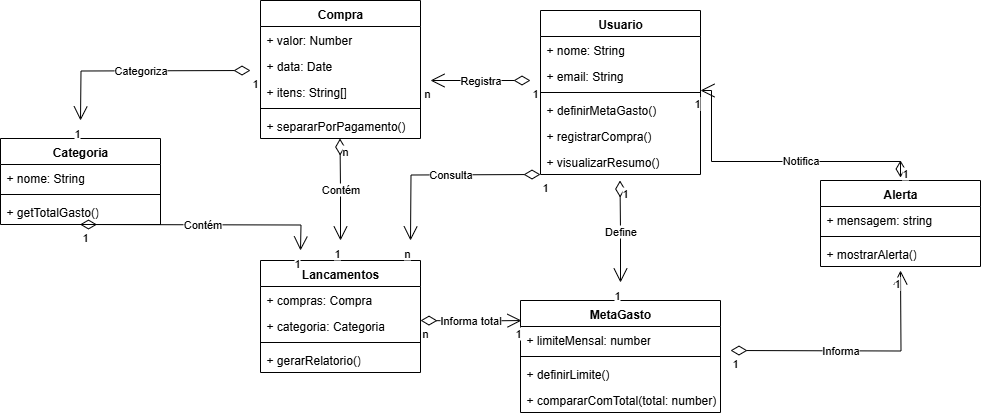

The diagram above was exported from draw.io. Its source (the exported page's mxGraphModel, read from the mxfile embedded in the PNG):
<mxGraphModel dx="1851" dy="586" grid="1" gridSize="10" guides="1" tooltips="1" connect="1" arrows="1" fold="1" page="1" pageScale="1" pageWidth="827" pageHeight="1169" math="0" shadow="0">
  <root>
    <mxCell id="0" />
    <mxCell id="1" parent="0" />
    <mxCell id="NRMkbQXvlmnM3Eh1eaCF-1" value="Compra" style="swimlane;fontStyle=1;align=center;verticalAlign=top;childLayout=stackLayout;horizontal=1;startSize=26;horizontalStack=0;resizeParent=1;resizeParentMax=0;resizeLast=0;collapsible=1;marginBottom=0;whiteSpace=wrap;html=1;" vertex="1" parent="1">
      <mxGeometry x="100" y="30" width="160" height="138" as="geometry" />
    </mxCell>
    <mxCell id="NRMkbQXvlmnM3Eh1eaCF-2" value="+ valor: Number" style="text;strokeColor=none;fillColor=none;align=left;verticalAlign=top;spacingLeft=4;spacingRight=4;overflow=hidden;rotatable=0;points=[[0,0.5],[1,0.5]];portConstraint=eastwest;whiteSpace=wrap;html=1;" vertex="1" parent="NRMkbQXvlmnM3Eh1eaCF-1">
      <mxGeometry y="26" width="160" height="26" as="geometry" />
    </mxCell>
    <mxCell id="NRMkbQXvlmnM3Eh1eaCF-22" value="+ data: Date" style="text;strokeColor=none;fillColor=none;align=left;verticalAlign=top;spacingLeft=4;spacingRight=4;overflow=hidden;rotatable=0;points=[[0,0.5],[1,0.5]];portConstraint=eastwest;whiteSpace=wrap;html=1;" vertex="1" parent="NRMkbQXvlmnM3Eh1eaCF-1">
      <mxGeometry y="52" width="160" height="26" as="geometry" />
    </mxCell>
    <mxCell id="NRMkbQXvlmnM3Eh1eaCF-21" value="+ itens: String[]" style="text;strokeColor=none;fillColor=none;align=left;verticalAlign=top;spacingLeft=4;spacingRight=4;overflow=hidden;rotatable=0;points=[[0,0.5],[1,0.5]];portConstraint=eastwest;whiteSpace=wrap;html=1;" vertex="1" parent="NRMkbQXvlmnM3Eh1eaCF-1">
      <mxGeometry y="78" width="160" height="26" as="geometry" />
    </mxCell>
    <mxCell id="NRMkbQXvlmnM3Eh1eaCF-3" value="" style="line;strokeWidth=1;fillColor=none;align=left;verticalAlign=middle;spacingTop=-1;spacingLeft=3;spacingRight=3;rotatable=0;labelPosition=right;points=[];portConstraint=eastwest;strokeColor=inherit;" vertex="1" parent="NRMkbQXvlmnM3Eh1eaCF-1">
      <mxGeometry y="104" width="160" height="8" as="geometry" />
    </mxCell>
    <mxCell id="NRMkbQXvlmnM3Eh1eaCF-4" value="+ separarPorPagamento()" style="text;strokeColor=none;fillColor=none;align=left;verticalAlign=top;spacingLeft=4;spacingRight=4;overflow=hidden;rotatable=0;points=[[0,0.5],[1,0.5]];portConstraint=eastwest;whiteSpace=wrap;html=1;" vertex="1" parent="NRMkbQXvlmnM3Eh1eaCF-1">
      <mxGeometry y="112" width="160" height="26" as="geometry" />
    </mxCell>
    <mxCell id="NRMkbQXvlmnM3Eh1eaCF-5" value="Lancamentos" style="swimlane;fontStyle=1;align=center;verticalAlign=top;childLayout=stackLayout;horizontal=1;startSize=26;horizontalStack=0;resizeParent=1;resizeParentMax=0;resizeLast=0;collapsible=1;marginBottom=0;whiteSpace=wrap;html=1;" vertex="1" parent="1">
      <mxGeometry x="100" y="290" width="160" height="112" as="geometry" />
    </mxCell>
    <mxCell id="NRMkbQXvlmnM3Eh1eaCF-6" value="+ compras: Compra" style="text;strokeColor=none;fillColor=none;align=left;verticalAlign=top;spacingLeft=4;spacingRight=4;overflow=hidden;rotatable=0;points=[[0,0.5],[1,0.5]];portConstraint=eastwest;whiteSpace=wrap;html=1;" vertex="1" parent="NRMkbQXvlmnM3Eh1eaCF-5">
      <mxGeometry y="26" width="160" height="26" as="geometry" />
    </mxCell>
    <mxCell id="NRMkbQXvlmnM3Eh1eaCF-24" value="+ categoria: Categoria" style="text;strokeColor=none;fillColor=none;align=left;verticalAlign=top;spacingLeft=4;spacingRight=4;overflow=hidden;rotatable=0;points=[[0,0.5],[1,0.5]];portConstraint=eastwest;whiteSpace=wrap;html=1;" vertex="1" parent="NRMkbQXvlmnM3Eh1eaCF-5">
      <mxGeometry y="52" width="160" height="26" as="geometry" />
    </mxCell>
    <mxCell id="NRMkbQXvlmnM3Eh1eaCF-7" value="" style="line;strokeWidth=1;fillColor=none;align=left;verticalAlign=middle;spacingTop=-1;spacingLeft=3;spacingRight=3;rotatable=0;labelPosition=right;points=[];portConstraint=eastwest;strokeColor=inherit;" vertex="1" parent="NRMkbQXvlmnM3Eh1eaCF-5">
      <mxGeometry y="78" width="160" height="8" as="geometry" />
    </mxCell>
    <mxCell id="NRMkbQXvlmnM3Eh1eaCF-8" value="+ gerarRelatorio()" style="text;strokeColor=none;fillColor=none;align=left;verticalAlign=top;spacingLeft=4;spacingRight=4;overflow=hidden;rotatable=0;points=[[0,0.5],[1,0.5]];portConstraint=eastwest;whiteSpace=wrap;html=1;" vertex="1" parent="NRMkbQXvlmnM3Eh1eaCF-5">
      <mxGeometry y="86" width="160" height="26" as="geometry" />
    </mxCell>
    <mxCell id="NRMkbQXvlmnM3Eh1eaCF-9" value="Usuario" style="swimlane;fontStyle=1;align=center;verticalAlign=top;childLayout=stackLayout;horizontal=1;startSize=26;horizontalStack=0;resizeParent=1;resizeParentMax=0;resizeLast=0;collapsible=1;marginBottom=0;whiteSpace=wrap;html=1;" vertex="1" parent="1">
      <mxGeometry x="380" y="40" width="160" height="164" as="geometry" />
    </mxCell>
    <mxCell id="NRMkbQXvlmnM3Eh1eaCF-10" value="+ nome: String" style="text;strokeColor=none;fillColor=none;align=left;verticalAlign=top;spacingLeft=4;spacingRight=4;overflow=hidden;rotatable=0;points=[[0,0.5],[1,0.5]];portConstraint=eastwest;whiteSpace=wrap;html=1;" vertex="1" parent="NRMkbQXvlmnM3Eh1eaCF-9">
      <mxGeometry y="26" width="160" height="26" as="geometry" />
    </mxCell>
    <mxCell id="NRMkbQXvlmnM3Eh1eaCF-25" value="+ email: String" style="text;strokeColor=none;fillColor=none;align=left;verticalAlign=top;spacingLeft=4;spacingRight=4;overflow=hidden;rotatable=0;points=[[0,0.5],[1,0.5]];portConstraint=eastwest;whiteSpace=wrap;html=1;" vertex="1" parent="NRMkbQXvlmnM3Eh1eaCF-9">
      <mxGeometry y="52" width="160" height="26" as="geometry" />
    </mxCell>
    <mxCell id="NRMkbQXvlmnM3Eh1eaCF-11" value="" style="line;strokeWidth=1;fillColor=none;align=left;verticalAlign=middle;spacingTop=-1;spacingLeft=3;spacingRight=3;rotatable=0;labelPosition=right;points=[];portConstraint=eastwest;strokeColor=inherit;" vertex="1" parent="NRMkbQXvlmnM3Eh1eaCF-9">
      <mxGeometry y="78" width="160" height="8" as="geometry" />
    </mxCell>
    <mxCell id="NRMkbQXvlmnM3Eh1eaCF-12" value="+ definirMetaGasto()" style="text;strokeColor=none;fillColor=none;align=left;verticalAlign=top;spacingLeft=4;spacingRight=4;overflow=hidden;rotatable=0;points=[[0,0.5],[1,0.5]];portConstraint=eastwest;whiteSpace=wrap;html=1;" vertex="1" parent="NRMkbQXvlmnM3Eh1eaCF-9">
      <mxGeometry y="86" width="160" height="26" as="geometry" />
    </mxCell>
    <mxCell id="NRMkbQXvlmnM3Eh1eaCF-26" value="+ registrarCompra()" style="text;strokeColor=none;fillColor=none;align=left;verticalAlign=top;spacingLeft=4;spacingRight=4;overflow=hidden;rotatable=0;points=[[0,0.5],[1,0.5]];portConstraint=eastwest;whiteSpace=wrap;html=1;" vertex="1" parent="NRMkbQXvlmnM3Eh1eaCF-9">
      <mxGeometry y="112" width="160" height="26" as="geometry" />
    </mxCell>
    <mxCell id="NRMkbQXvlmnM3Eh1eaCF-27" value="+ visualizarResumo()" style="text;strokeColor=none;fillColor=none;align=left;verticalAlign=top;spacingLeft=4;spacingRight=4;overflow=hidden;rotatable=0;points=[[0,0.5],[1,0.5]];portConstraint=eastwest;whiteSpace=wrap;html=1;" vertex="1" parent="NRMkbQXvlmnM3Eh1eaCF-9">
      <mxGeometry y="138" width="160" height="26" as="geometry" />
    </mxCell>
    <mxCell id="NRMkbQXvlmnM3Eh1eaCF-13" value="MetaGasto" style="swimlane;fontStyle=1;align=center;verticalAlign=top;childLayout=stackLayout;horizontal=1;startSize=26;horizontalStack=0;resizeParent=1;resizeParentMax=0;resizeLast=0;collapsible=1;marginBottom=0;whiteSpace=wrap;html=1;" vertex="1" parent="1">
      <mxGeometry x="360" y="330" width="200" height="112" as="geometry" />
    </mxCell>
    <mxCell id="NRMkbQXvlmnM3Eh1eaCF-14" value="+ limiteMensal: number&lt;div&gt;&lt;br&gt;&lt;/div&gt;" style="text;strokeColor=none;fillColor=none;align=left;verticalAlign=top;spacingLeft=4;spacingRight=4;overflow=hidden;rotatable=0;points=[[0,0.5],[1,0.5]];portConstraint=eastwest;whiteSpace=wrap;html=1;" vertex="1" parent="NRMkbQXvlmnM3Eh1eaCF-13">
      <mxGeometry y="26" width="200" height="26" as="geometry" />
    </mxCell>
    <mxCell id="NRMkbQXvlmnM3Eh1eaCF-15" value="" style="line;strokeWidth=1;fillColor=none;align=left;verticalAlign=middle;spacingTop=-1;spacingLeft=3;spacingRight=3;rotatable=0;labelPosition=right;points=[];portConstraint=eastwest;strokeColor=inherit;" vertex="1" parent="NRMkbQXvlmnM3Eh1eaCF-13">
      <mxGeometry y="52" width="200" height="8" as="geometry" />
    </mxCell>
    <mxCell id="NRMkbQXvlmnM3Eh1eaCF-16" value="+ definirLimite()" style="text;strokeColor=none;fillColor=none;align=left;verticalAlign=top;spacingLeft=4;spacingRight=4;overflow=hidden;rotatable=0;points=[[0,0.5],[1,0.5]];portConstraint=eastwest;whiteSpace=wrap;html=1;" vertex="1" parent="NRMkbQXvlmnM3Eh1eaCF-13">
      <mxGeometry y="60" width="200" height="26" as="geometry" />
    </mxCell>
    <mxCell id="NRMkbQXvlmnM3Eh1eaCF-28" value="+ compararComTotal(total: number)" style="text;strokeColor=none;fillColor=none;align=left;verticalAlign=top;spacingLeft=4;spacingRight=4;overflow=hidden;rotatable=0;points=[[0,0.5],[1,0.5]];portConstraint=eastwest;whiteSpace=wrap;html=1;" vertex="1" parent="NRMkbQXvlmnM3Eh1eaCF-13">
      <mxGeometry y="86" width="200" height="26" as="geometry" />
    </mxCell>
    <mxCell id="NRMkbQXvlmnM3Eh1eaCF-17" value="Alerta&lt;div&gt;&lt;br&gt;&lt;/div&gt;" style="swimlane;fontStyle=1;align=center;verticalAlign=top;childLayout=stackLayout;horizontal=1;startSize=26;horizontalStack=0;resizeParent=1;resizeParentMax=0;resizeLast=0;collapsible=1;marginBottom=0;whiteSpace=wrap;html=1;" vertex="1" parent="1">
      <mxGeometry x="660" y="210" width="160" height="86" as="geometry" />
    </mxCell>
    <mxCell id="NRMkbQXvlmnM3Eh1eaCF-18" value="+ mensagem: string" style="text;strokeColor=none;fillColor=none;align=left;verticalAlign=top;spacingLeft=4;spacingRight=4;overflow=hidden;rotatable=0;points=[[0,0.5],[1,0.5]];portConstraint=eastwest;whiteSpace=wrap;html=1;" vertex="1" parent="NRMkbQXvlmnM3Eh1eaCF-17">
      <mxGeometry y="26" width="160" height="26" as="geometry" />
    </mxCell>
    <mxCell id="NRMkbQXvlmnM3Eh1eaCF-19" value="" style="line;strokeWidth=1;fillColor=none;align=left;verticalAlign=middle;spacingTop=-1;spacingLeft=3;spacingRight=3;rotatable=0;labelPosition=right;points=[];portConstraint=eastwest;strokeColor=inherit;" vertex="1" parent="NRMkbQXvlmnM3Eh1eaCF-17">
      <mxGeometry y="52" width="160" height="8" as="geometry" />
    </mxCell>
    <mxCell id="NRMkbQXvlmnM3Eh1eaCF-20" value="+ mostrarAlerta()" style="text;strokeColor=none;fillColor=none;align=left;verticalAlign=top;spacingLeft=4;spacingRight=4;overflow=hidden;rotatable=0;points=[[0,0.5],[1,0.5]];portConstraint=eastwest;whiteSpace=wrap;html=1;" vertex="1" parent="NRMkbQXvlmnM3Eh1eaCF-17">
      <mxGeometry y="60" width="160" height="26" as="geometry" />
    </mxCell>
    <mxCell id="NRMkbQXvlmnM3Eh1eaCF-29" value="Registra" style="endArrow=open;html=1;endSize=12;startArrow=diamondThin;startSize=14;startFill=0;edgeStyle=orthogonalEdgeStyle;rounded=0;" edge="1" parent="1">
      <mxGeometry relative="1" as="geometry">
        <mxPoint x="370" y="110" as="sourcePoint" />
        <mxPoint x="270" y="110" as="targetPoint" />
      </mxGeometry>
    </mxCell>
    <mxCell id="NRMkbQXvlmnM3Eh1eaCF-30" value="1" style="edgeLabel;resizable=0;html=1;align=left;verticalAlign=top;" connectable="0" vertex="1" parent="NRMkbQXvlmnM3Eh1eaCF-29">
      <mxGeometry x="-1" relative="1" as="geometry" />
    </mxCell>
    <mxCell id="NRMkbQXvlmnM3Eh1eaCF-31" value="n" style="edgeLabel;resizable=0;html=1;align=right;verticalAlign=top;" connectable="0" vertex="1" parent="NRMkbQXvlmnM3Eh1eaCF-29">
      <mxGeometry x="1" relative="1" as="geometry" />
    </mxCell>
    <mxCell id="NRMkbQXvlmnM3Eh1eaCF-32" value="Contém" style="endArrow=open;html=1;endSize=12;startArrow=diamondThin;startSize=14;startFill=0;edgeStyle=orthogonalEdgeStyle;rounded=0;" edge="1" parent="1">
      <mxGeometry relative="1" as="geometry">
        <mxPoint x="179.5" y="168" as="sourcePoint" />
        <mxPoint x="180" y="270" as="targetPoint" />
      </mxGeometry>
    </mxCell>
    <mxCell id="NRMkbQXvlmnM3Eh1eaCF-33" value="n" style="edgeLabel;resizable=0;html=1;align=left;verticalAlign=top;" connectable="0" vertex="1" parent="NRMkbQXvlmnM3Eh1eaCF-32">
      <mxGeometry x="-1" relative="1" as="geometry" />
    </mxCell>
    <mxCell id="NRMkbQXvlmnM3Eh1eaCF-34" value="1" style="edgeLabel;resizable=0;html=1;align=right;verticalAlign=top;" connectable="0" vertex="1" parent="NRMkbQXvlmnM3Eh1eaCF-32">
      <mxGeometry x="1" relative="1" as="geometry" />
    </mxCell>
    <mxCell id="NRMkbQXvlmnM3Eh1eaCF-35" value="Define" style="endArrow=open;html=1;endSize=12;startArrow=diamondThin;startSize=14;startFill=0;edgeStyle=orthogonalEdgeStyle;rounded=0;" edge="1" parent="1">
      <mxGeometry relative="1" as="geometry">
        <mxPoint x="459.5" y="210" as="sourcePoint" />
        <mxPoint x="460" y="312" as="targetPoint" />
      </mxGeometry>
    </mxCell>
    <mxCell id="NRMkbQXvlmnM3Eh1eaCF-36" value="1" style="edgeLabel;resizable=0;html=1;align=left;verticalAlign=top;" connectable="0" vertex="1" parent="NRMkbQXvlmnM3Eh1eaCF-35">
      <mxGeometry x="-1" relative="1" as="geometry" />
    </mxCell>
    <mxCell id="NRMkbQXvlmnM3Eh1eaCF-37" value="1" style="edgeLabel;resizable=0;html=1;align=right;verticalAlign=top;" connectable="0" vertex="1" parent="NRMkbQXvlmnM3Eh1eaCF-35">
      <mxGeometry x="1" relative="1" as="geometry" />
    </mxCell>
    <mxCell id="NRMkbQXvlmnM3Eh1eaCF-38" value="Informa" style="endArrow=open;html=1;endSize=12;startArrow=diamondThin;startSize=14;startFill=0;edgeStyle=orthogonalEdgeStyle;rounded=0;" edge="1" parent="1">
      <mxGeometry x="-0.1235" relative="1" as="geometry">
        <mxPoint x="570" y="380" as="sourcePoint" />
        <mxPoint x="740" y="300" as="targetPoint" />
        <mxPoint as="offset" />
      </mxGeometry>
    </mxCell>
    <mxCell id="NRMkbQXvlmnM3Eh1eaCF-39" value="1" style="edgeLabel;resizable=0;html=1;align=left;verticalAlign=top;" connectable="0" vertex="1" parent="NRMkbQXvlmnM3Eh1eaCF-38">
      <mxGeometry x="-1" relative="1" as="geometry" />
    </mxCell>
    <mxCell id="NRMkbQXvlmnM3Eh1eaCF-40" value="1" style="edgeLabel;resizable=0;html=1;align=right;verticalAlign=top;" connectable="0" vertex="1" parent="NRMkbQXvlmnM3Eh1eaCF-38">
      <mxGeometry x="1" relative="1" as="geometry" />
    </mxCell>
    <mxCell id="NRMkbQXvlmnM3Eh1eaCF-44" value="Notifica" style="endArrow=open;html=1;endSize=12;startArrow=diamondThin;startSize=14;startFill=0;edgeStyle=orthogonalEdgeStyle;rounded=0;" edge="1" parent="1">
      <mxGeometry x="-0.2546" y="-1" relative="1" as="geometry">
        <mxPoint x="740" y="190" as="sourcePoint" />
        <mxPoint x="540" y="120" as="targetPoint" />
        <Array as="points">
          <mxPoint x="740" y="191" />
          <mxPoint x="551" y="191" />
        </Array>
        <mxPoint as="offset" />
      </mxGeometry>
    </mxCell>
    <mxCell id="NRMkbQXvlmnM3Eh1eaCF-45" value="1" style="edgeLabel;resizable=0;html=1;align=left;verticalAlign=top;" connectable="0" vertex="1" parent="NRMkbQXvlmnM3Eh1eaCF-44">
      <mxGeometry x="-1" relative="1" as="geometry" />
    </mxCell>
    <mxCell id="NRMkbQXvlmnM3Eh1eaCF-46" value="1" style="edgeLabel;resizable=0;html=1;align=right;verticalAlign=top;" connectable="0" vertex="1" parent="NRMkbQXvlmnM3Eh1eaCF-44">
      <mxGeometry x="1" relative="1" as="geometry" />
    </mxCell>
    <mxCell id="NRMkbQXvlmnM3Eh1eaCF-50" value="Informa total" style="endArrow=open;html=1;endSize=12;startArrow=diamondThin;startSize=14;startFill=0;edgeStyle=orthogonalEdgeStyle;rounded=0;entryX=0.005;entryY=0.179;entryDx=0;entryDy=0;entryPerimeter=0;" edge="1" parent="1" target="NRMkbQXvlmnM3Eh1eaCF-13">
      <mxGeometry relative="1" as="geometry">
        <mxPoint x="260" y="350" as="sourcePoint" />
        <mxPoint x="350" y="350" as="targetPoint" />
      </mxGeometry>
    </mxCell>
    <mxCell id="NRMkbQXvlmnM3Eh1eaCF-51" value="n" style="edgeLabel;resizable=0;html=1;align=left;verticalAlign=top;" connectable="0" vertex="1" parent="NRMkbQXvlmnM3Eh1eaCF-50">
      <mxGeometry x="-1" relative="1" as="geometry" />
    </mxCell>
    <mxCell id="NRMkbQXvlmnM3Eh1eaCF-52" value="1" style="edgeLabel;resizable=0;html=1;align=right;verticalAlign=top;" connectable="0" vertex="1" parent="NRMkbQXvlmnM3Eh1eaCF-50">
      <mxGeometry x="1" relative="1" as="geometry" />
    </mxCell>
    <mxCell id="NRMkbQXvlmnM3Eh1eaCF-53" value="Consulta" style="endArrow=open;html=1;endSize=12;startArrow=diamondThin;startSize=14;startFill=0;edgeStyle=orthogonalEdgeStyle;rounded=0;" edge="1" parent="1">
      <mxGeometry x="-0.0769" relative="1" as="geometry">
        <mxPoint x="380" y="204" as="sourcePoint" />
        <mxPoint x="250" y="270" as="targetPoint" />
        <mxPoint as="offset" />
      </mxGeometry>
    </mxCell>
    <mxCell id="NRMkbQXvlmnM3Eh1eaCF-54" value="1" style="edgeLabel;resizable=0;html=1;align=left;verticalAlign=top;" connectable="0" vertex="1" parent="NRMkbQXvlmnM3Eh1eaCF-53">
      <mxGeometry x="-1" relative="1" as="geometry" />
    </mxCell>
    <mxCell id="NRMkbQXvlmnM3Eh1eaCF-55" value="n" style="edgeLabel;resizable=0;html=1;align=right;verticalAlign=top;" connectable="0" vertex="1" parent="NRMkbQXvlmnM3Eh1eaCF-53">
      <mxGeometry x="1" relative="1" as="geometry" />
    </mxCell>
    <mxCell id="NRMkbQXvlmnM3Eh1eaCF-56" value="Categoria" style="swimlane;fontStyle=1;align=center;verticalAlign=top;childLayout=stackLayout;horizontal=1;startSize=26;horizontalStack=0;resizeParent=1;resizeParentMax=0;resizeLast=0;collapsible=1;marginBottom=0;whiteSpace=wrap;html=1;" vertex="1" parent="1">
      <mxGeometry x="-160" y="168" width="160" height="86" as="geometry" />
    </mxCell>
    <mxCell id="NRMkbQXvlmnM3Eh1eaCF-57" value="+ nome: String" style="text;strokeColor=none;fillColor=none;align=left;verticalAlign=top;spacingLeft=4;spacingRight=4;overflow=hidden;rotatable=0;points=[[0,0.5],[1,0.5]];portConstraint=eastwest;whiteSpace=wrap;html=1;" vertex="1" parent="NRMkbQXvlmnM3Eh1eaCF-56">
      <mxGeometry y="26" width="160" height="26" as="geometry" />
    </mxCell>
    <mxCell id="NRMkbQXvlmnM3Eh1eaCF-59" value="" style="line;strokeWidth=1;fillColor=none;align=left;verticalAlign=middle;spacingTop=-1;spacingLeft=3;spacingRight=3;rotatable=0;labelPosition=right;points=[];portConstraint=eastwest;strokeColor=inherit;" vertex="1" parent="NRMkbQXvlmnM3Eh1eaCF-56">
      <mxGeometry y="52" width="160" height="8" as="geometry" />
    </mxCell>
    <mxCell id="NRMkbQXvlmnM3Eh1eaCF-60" value="+ getTotalGasto()" style="text;strokeColor=none;fillColor=none;align=left;verticalAlign=top;spacingLeft=4;spacingRight=4;overflow=hidden;rotatable=0;points=[[0,0.5],[1,0.5]];portConstraint=eastwest;whiteSpace=wrap;html=1;" vertex="1" parent="NRMkbQXvlmnM3Eh1eaCF-56">
      <mxGeometry y="60" width="160" height="26" as="geometry" />
    </mxCell>
    <mxCell id="NRMkbQXvlmnM3Eh1eaCF-61" value="Categoriza" style="endArrow=open;html=1;endSize=12;startArrow=diamondThin;startSize=14;startFill=0;edgeStyle=orthogonalEdgeStyle;rounded=0;" edge="1" parent="1">
      <mxGeometry relative="1" as="geometry">
        <mxPoint x="90" y="100" as="sourcePoint" />
        <mxPoint x="-80" y="150" as="targetPoint" />
      </mxGeometry>
    </mxCell>
    <mxCell id="NRMkbQXvlmnM3Eh1eaCF-62" value="1" style="edgeLabel;resizable=0;html=1;align=left;verticalAlign=top;" connectable="0" vertex="1" parent="NRMkbQXvlmnM3Eh1eaCF-61">
      <mxGeometry x="-1" relative="1" as="geometry" />
    </mxCell>
    <mxCell id="NRMkbQXvlmnM3Eh1eaCF-63" value="1" style="edgeLabel;resizable=0;html=1;align=right;verticalAlign=top;" connectable="0" vertex="1" parent="NRMkbQXvlmnM3Eh1eaCF-61">
      <mxGeometry x="1" relative="1" as="geometry" />
    </mxCell>
    <mxCell id="NRMkbQXvlmnM3Eh1eaCF-67" value="Contém" style="endArrow=open;html=1;endSize=12;startArrow=diamondThin;startSize=14;startFill=0;edgeStyle=orthogonalEdgeStyle;rounded=0;" edge="1" parent="1">
      <mxGeometry relative="1" as="geometry">
        <mxPoint x="-80.5" y="254" as="sourcePoint" />
        <mxPoint x="140" y="280" as="targetPoint" />
      </mxGeometry>
    </mxCell>
    <mxCell id="NRMkbQXvlmnM3Eh1eaCF-68" value="1" style="edgeLabel;resizable=0;html=1;align=left;verticalAlign=top;" connectable="0" vertex="1" parent="NRMkbQXvlmnM3Eh1eaCF-67">
      <mxGeometry x="-1" relative="1" as="geometry" />
    </mxCell>
    <mxCell id="NRMkbQXvlmnM3Eh1eaCF-69" value="1" style="edgeLabel;resizable=0;html=1;align=right;verticalAlign=top;" connectable="0" vertex="1" parent="NRMkbQXvlmnM3Eh1eaCF-67">
      <mxGeometry x="1" relative="1" as="geometry" />
    </mxCell>
  </root>
</mxGraphModel>